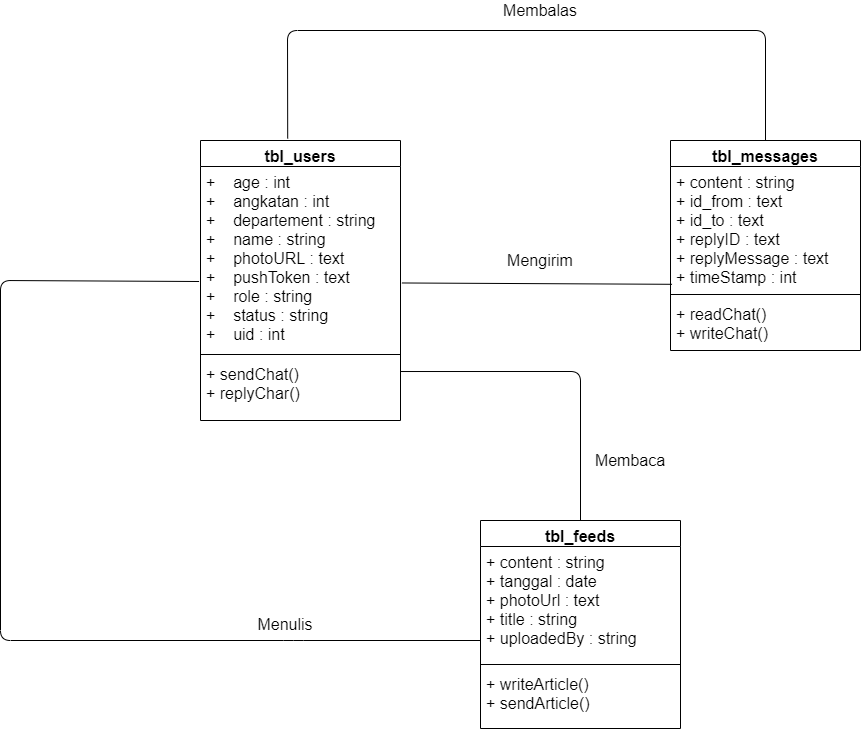

The diagram above was exported from draw.io. Its source (the exported page's mxGraphModel, read from the mxfile embedded in the PNG):
<mxGraphModel dx="1240" dy="689" grid="1" gridSize="10" guides="1" tooltips="1" connect="1" arrows="1" fold="1" page="1" pageScale="1" pageWidth="850" pageHeight="1100" math="0" shadow="0">
  <root>
    <mxCell id="0" />
    <mxCell id="1" parent="0" />
    <mxCell id="1WYYvytfJBHx9HHEEX9n-1" value="tbl_users" style="swimlane;fontStyle=1;align=center;verticalAlign=top;childLayout=stackLayout;horizontal=1;startSize=26;horizontalStack=0;resizeParent=1;resizeParentMax=0;resizeLast=0;collapsible=1;marginBottom=0;fontSize=16;" vertex="1" parent="1">
      <mxGeometry x="340" y="720" width="200" height="280" as="geometry" />
    </mxCell>
    <mxCell id="1WYYvytfJBHx9HHEEX9n-2" value="+    age : int&#10;+    angkatan : int&#10;+    departement : string&#10;+    name : string&#10;+    photoURL : text&#10;+    pushToken : text&#10;+    role : string&#10;+    status : string&#10;+    uid : int" style="text;strokeColor=none;fillColor=none;align=left;verticalAlign=top;spacingLeft=4;spacingRight=4;overflow=hidden;rotatable=0;points=[[0,0.5],[1,0.5]];portConstraint=eastwest;fontSize=16;" vertex="1" parent="1WYYvytfJBHx9HHEEX9n-1">
      <mxGeometry y="26" width="200" height="184" as="geometry" />
    </mxCell>
    <mxCell id="1WYYvytfJBHx9HHEEX9n-3" value="" style="line;strokeWidth=1;fillColor=none;align=left;verticalAlign=middle;spacingTop=-1;spacingLeft=3;spacingRight=3;rotatable=0;labelPosition=right;points=[];portConstraint=eastwest;" vertex="1" parent="1WYYvytfJBHx9HHEEX9n-1">
      <mxGeometry y="210" width="200" height="8" as="geometry" />
    </mxCell>
    <mxCell id="1WYYvytfJBHx9HHEEX9n-4" value="+ sendChat()&#10;+ replyChar()" style="text;strokeColor=none;fillColor=none;align=left;verticalAlign=top;spacingLeft=4;spacingRight=4;overflow=hidden;rotatable=0;points=[[0,0.5],[1,0.5]];portConstraint=eastwest;fontSize=16;" vertex="1" parent="1WYYvytfJBHx9HHEEX9n-1">
      <mxGeometry y="218" width="200" height="62" as="geometry" />
    </mxCell>
    <mxCell id="1WYYvytfJBHx9HHEEX9n-5" value="tbl_messages" style="swimlane;fontStyle=1;align=center;verticalAlign=top;childLayout=stackLayout;horizontal=1;startSize=26;horizontalStack=0;resizeParent=1;resizeParentMax=0;resizeLast=0;collapsible=1;marginBottom=0;fontSize=16;" vertex="1" parent="1">
      <mxGeometry x="810" y="720" width="190" height="210" as="geometry" />
    </mxCell>
    <mxCell id="1WYYvytfJBHx9HHEEX9n-6" value="+ content : string&#10;+ id_from : text&#10;+ id_to : text&#10;+ replyID : text&#10;+ replyMessage : text&#10;+ timeStamp : int" style="text;strokeColor=none;fillColor=none;align=left;verticalAlign=top;spacingLeft=4;spacingRight=4;overflow=hidden;rotatable=0;points=[[0,0.5],[1,0.5]];portConstraint=eastwest;fontSize=16;" vertex="1" parent="1WYYvytfJBHx9HHEEX9n-5">
      <mxGeometry y="26" width="190" height="124" as="geometry" />
    </mxCell>
    <mxCell id="1WYYvytfJBHx9HHEEX9n-7" value="" style="line;strokeWidth=1;fillColor=none;align=left;verticalAlign=middle;spacingTop=-1;spacingLeft=3;spacingRight=3;rotatable=0;labelPosition=right;points=[];portConstraint=eastwest;" vertex="1" parent="1WYYvytfJBHx9HHEEX9n-5">
      <mxGeometry y="150" width="190" height="8" as="geometry" />
    </mxCell>
    <mxCell id="1WYYvytfJBHx9HHEEX9n-8" value="+ readChat()&#10;+ writeChat()" style="text;strokeColor=none;fillColor=none;align=left;verticalAlign=top;spacingLeft=4;spacingRight=4;overflow=hidden;rotatable=0;points=[[0,0.5],[1,0.5]];portConstraint=eastwest;fontSize=16;" vertex="1" parent="1WYYvytfJBHx9HHEEX9n-5">
      <mxGeometry y="158" width="190" height="52" as="geometry" />
    </mxCell>
    <mxCell id="1WYYvytfJBHx9HHEEX9n-9" value="tbl_feeds" style="swimlane;fontStyle=1;align=center;verticalAlign=top;childLayout=stackLayout;horizontal=1;startSize=26;horizontalStack=0;resizeParent=1;resizeParentMax=0;resizeLast=0;collapsible=1;marginBottom=0;fontSize=16;" vertex="1" parent="1">
      <mxGeometry x="620" y="1100" width="200" height="208" as="geometry" />
    </mxCell>
    <mxCell id="1WYYvytfJBHx9HHEEX9n-10" value="+ content : string&#10;+ tanggal : date&#10;+ photoUrl : text&#10;+ title : string&#10;+ uploadedBy : string" style="text;strokeColor=none;fillColor=none;align=left;verticalAlign=top;spacingLeft=4;spacingRight=4;overflow=hidden;rotatable=0;points=[[0,0.5],[1,0.5]];portConstraint=eastwest;fontSize=16;" vertex="1" parent="1WYYvytfJBHx9HHEEX9n-9">
      <mxGeometry y="26" width="200" height="114" as="geometry" />
    </mxCell>
    <mxCell id="1WYYvytfJBHx9HHEEX9n-11" value="" style="line;strokeWidth=1;fillColor=none;align=left;verticalAlign=middle;spacingTop=-1;spacingLeft=3;spacingRight=3;rotatable=0;labelPosition=right;points=[];portConstraint=eastwest;" vertex="1" parent="1WYYvytfJBHx9HHEEX9n-9">
      <mxGeometry y="140" width="200" height="8" as="geometry" />
    </mxCell>
    <mxCell id="1WYYvytfJBHx9HHEEX9n-12" value="+ writeArticle()&#10;+ sendArticle()" style="text;strokeColor=none;fillColor=none;align=left;verticalAlign=top;spacingLeft=4;spacingRight=4;overflow=hidden;rotatable=0;points=[[0,0.5],[1,0.5]];portConstraint=eastwest;fontSize=16;" vertex="1" parent="1WYYvytfJBHx9HHEEX9n-9">
      <mxGeometry y="148" width="200" height="60" as="geometry" />
    </mxCell>
    <mxCell id="1WYYvytfJBHx9HHEEX9n-13" value="" style="endArrow=none;html=1;fontSize=16;entryX=-0.007;entryY=0.625;entryDx=0;entryDy=0;entryPerimeter=0;" edge="1" parent="1" target="1WYYvytfJBHx9HHEEX9n-2">
      <mxGeometry width="50" height="50" relative="1" as="geometry">
        <mxPoint x="620" y="1220" as="sourcePoint" />
        <mxPoint x="340" y="857" as="targetPoint" />
        <Array as="points">
          <mxPoint x="433" y="1220" />
          <mxPoint x="140" y="1220" />
          <mxPoint x="140" y="860" />
        </Array>
      </mxGeometry>
    </mxCell>
    <mxCell id="1WYYvytfJBHx9HHEEX9n-14" value="" style="endArrow=none;html=1;fontSize=16;exitX=1.007;exitY=0.633;exitDx=0;exitDy=0;exitPerimeter=0;entryX=0.008;entryY=0.95;entryDx=0;entryDy=0;entryPerimeter=0;" edge="1" parent="1" source="1WYYvytfJBHx9HHEEX9n-2" target="1WYYvytfJBHx9HHEEX9n-6">
      <mxGeometry width="50" height="50" relative="1" as="geometry">
        <mxPoint x="680" y="970" as="sourcePoint" />
        <mxPoint x="730" y="920" as="targetPoint" />
      </mxGeometry>
    </mxCell>
    <mxCell id="1WYYvytfJBHx9HHEEX9n-15" value="Menulis" style="text;html=1;strokeColor=none;fillColor=none;align=center;verticalAlign=middle;whiteSpace=wrap;rounded=0;fontSize=16;" vertex="1" parent="1">
      <mxGeometry x="405" y="1194" width="40" height="20" as="geometry" />
    </mxCell>
    <mxCell id="1WYYvytfJBHx9HHEEX9n-16" value="Membaca" style="text;html=1;strokeColor=none;fillColor=none;align=center;verticalAlign=middle;whiteSpace=wrap;rounded=0;fontSize=16;" vertex="1" parent="1">
      <mxGeometry x="750" y="1030" width="40" height="20" as="geometry" />
    </mxCell>
    <mxCell id="1WYYvytfJBHx9HHEEX9n-17" value="" style="endArrow=none;html=1;fontSize=16;exitX=1;exitY=0.21;exitDx=0;exitDy=0;exitPerimeter=0;entryX=0.5;entryY=0;entryDx=0;entryDy=0;" edge="1" parent="1" source="1WYYvytfJBHx9HHEEX9n-4" target="1WYYvytfJBHx9HHEEX9n-9">
      <mxGeometry width="50" height="50" relative="1" as="geometry">
        <mxPoint x="680" y="1050" as="sourcePoint" />
        <mxPoint x="730" y="1000" as="targetPoint" />
        <Array as="points">
          <mxPoint x="720" y="951" />
        </Array>
      </mxGeometry>
    </mxCell>
    <mxCell id="1WYYvytfJBHx9HHEEX9n-19" value="Mengirim" style="text;html=1;strokeColor=none;fillColor=none;align=center;verticalAlign=middle;whiteSpace=wrap;rounded=0;fontSize=16;" vertex="1" parent="1">
      <mxGeometry x="660" y="830" width="40" height="20" as="geometry" />
    </mxCell>
    <mxCell id="1WYYvytfJBHx9HHEEX9n-20" value="" style="endArrow=none;html=1;fontSize=16;exitX=0.5;exitY=0;exitDx=0;exitDy=0;entryX=0.436;entryY=-0.007;entryDx=0;entryDy=0;entryPerimeter=0;" edge="1" parent="1" source="1WYYvytfJBHx9HHEEX9n-5" target="1WYYvytfJBHx9HHEEX9n-1">
      <mxGeometry width="50" height="50" relative="1" as="geometry">
        <mxPoint x="680" y="890" as="sourcePoint" />
        <mxPoint x="730" y="840" as="targetPoint" />
        <Array as="points">
          <mxPoint x="905" y="610" />
          <mxPoint x="427" y="610" />
        </Array>
      </mxGeometry>
    </mxCell>
    <mxCell id="1WYYvytfJBHx9HHEEX9n-21" value="Membalas" style="text;html=1;strokeColor=none;fillColor=none;align=center;verticalAlign=middle;whiteSpace=wrap;rounded=0;fontSize=16;" vertex="1" parent="1">
      <mxGeometry x="660" y="580" width="40" height="20" as="geometry" />
    </mxCell>
  </root>
</mxGraphModel>